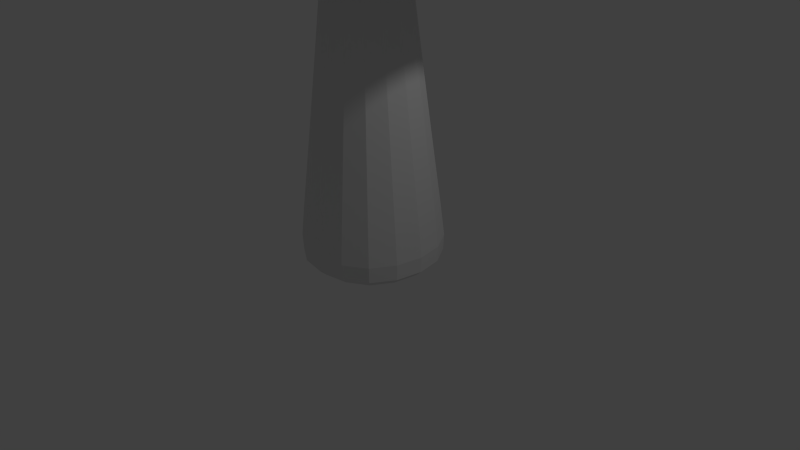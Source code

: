 # Source: pilz.blend  (saved by Blender 2.77.0; exported with 4.5.12 LTS)
import bpy
from mathutils import Matrix  # noqa: F401  (used for matrix-valued properties, if any)

bpy.ops.wm.read_factory_settings(use_empty=True)
scene = bpy.context.scene
scene.name = 'Scene'

# ---- collections
col_collection_1 = bpy.data.collections.new('Collection 1'); scene.collection.children.link(col_collection_1)

# ---- materials (node trees are filled in below, after node groups)
mat_material = bpy.data.materials.new('Material')
mat_material.alpha_threshold = 0.0
mat_material.use_transparent_shadow = False
mat_material.roughness = 0.5
mat_material.line_color = (0.0, 0.0, 0.0, 1.0)

# ---- material node trees

# ---- world
world_world = bpy.data.worlds.new('World'); scene.world = world_world
world_world.color = (0.05088, 0.05088, 0.05088)
world_world.use_sun_shadow = False
world_world.sun_shadow_jitter_overblur = 0.0
world_world.cycles.sampling_method = 'NONE'
world_world.cycles.sample_map_resolution = 256

# ---- cameras
cam_camera = bpy.data.cameras.new('Camera')
cam_camera.clip_end = 100.0
cam_camera.lens = 35.0
cam_camera.sensor_width = 32.0
cam_camera.sensor_height = 18.0
cam_camera.ortho_scale = 7.314
cam_camera.dof.focus_distance = 0.0
cam_camera.dof.aperture_fstop = 128.0

# ---- lights
light_lamp = bpy.data.lights.new('Lamp', 'POINT')
light_lamp.transmission_factor = 0.0
light_lamp.cutoff_distance = 30.0
light_lamp.energy = 100.0
light_lamp.shadow_buffer_clip_start = 1.001
light_lamp.shadow_soft_size = 0.1
light_lamp.shadow_maximum_resolution = 0.006
light_lamp.use_absolute_resolution = True
light_lamp.cycles.use_multiple_importance_sampling = False

# ---- meshes
me_cube = bpy.data.meshes.new('Cube')
me_cube.from_pydata([(1.0, 1.0, 0.0001942), (1.0, -1.0, 0.0001942), (-1.0, -1.0, 0.0001942), (-1.0, 1.0, 0.0001942), (0.4522, 0.4522, 4.119), (0.4522, -0.4522, 4.119), (-0.4522, -0.4522, 4.119), (-0.4522, 0.4522, 4.119), (0.4522, 0.4522, 4.734), (0.4522, -0.4522, 4.734), (-0.4522, -0.4522, 4.734), (-0.4522, 0.4522, 4.734), (0.7755, 0.7755, 6.015), (0.7755, -0.7755, 6.015), (-0.7755, -0.7755, 6.015), (-0.7755, 0.7755, 6.015), (2.389, 2.389, 4.061), (2.389, -2.389, 4.061), (-2.389, 2.389, 4.061), (-2.389, -2.389, 4.061), (2.879, 2.879, 4.316), (2.879, -2.879, 4.316), (-2.879, 2.879, 4.316), (-2.879, -2.879, 4.316), (1.0, 1.0, 0.0001941), (1.0, -1.0, 0.0001941), (-1.0, -1.0, 0.0001938), (-1.0, 1.0, 0.0001941), (2.951, 2.951, 4.737), (2.608, 2.608, 5.24), (1.521, 1.521, 5.589), (1.521, -1.521, 5.589), (2.608, -2.608, 5.24), (2.951, -2.951, 4.737), (-1.521, 1.521, 5.589), (-2.608, 2.608, 5.24), (-2.951, 2.951, 4.737), (-2.951, -2.951, 4.737), (-2.608, -2.608, 5.24), (-1.521, -1.521, 5.589)], [], [(0, 1, 2, 3), (4, 7, 11, 8), (24, 4, 5, 25), (25, 5, 6, 26), (26, 6, 7, 27), (24, 0, 3, 27), (9, 8, 16, 17), (6, 5, 9, 10), (5, 4, 8, 9), (7, 6, 10, 11), (12, 15, 14, 13), (37, 36, 22, 23), (10, 9, 17, 19), (28, 33, 21, 20), (19, 17, 21, 23), (17, 16, 20, 21), (18, 19, 23, 22), (16, 18, 22, 20), (36, 28, 20, 22), (11, 10, 19, 18), (8, 11, 18, 16), (33, 37, 23, 21), (4, 24, 27, 7), (2, 26, 27, 3), (1, 25, 26, 2), (0, 24, 25, 1), (13, 14, 39, 31), (31, 39, 38, 32), (32, 38, 37, 33), (15, 12, 30, 34), (34, 30, 29, 35), (35, 29, 28, 36), (12, 13, 31, 30), (30, 31, 32, 29), (29, 32, 33, 28), (14, 15, 34, 39), (39, 34, 35, 38), (38, 35, 36, 37)])
_uv = me_cube.uv_layers.new(name='UVMap')
_uv.uv.foreach_set('vector', [0.6187, 0.8326, 0.7782, 0.8326, 0.7782, 1.0, 0.6187, 1.0, 0.2753, 0.5335, 0.2032, 0.5335, 0.2032, 0.482, 0.2753, 0.482, 0.4592, 0.8356, 0.5029, 0.4879, 0.575, 0.4879, 0.6187, 0.8356, 0.6187, 0.8326, 0.6624, 0.4882, 0.7345, 0.4882, 0.7782, 0.8326, 0.1595, 0.482, 0.1158, 0.8264, 0.04369, 0.8264, 0.0, 0.482, 0.3925, 0.482, 0.3925, 0.482, 0.3925, 0.6495, 0.3925, 0.6495, 0.2657, 0.2789, 0.2657, 0.2032, 0.4201, 0.04104, 0.4201, 0.441, 0.7345, 0.4882, 0.6624, 0.4882, 0.6624, 0.4367, 0.7345, 0.4367, 0.575, 0.4879, 0.5029, 0.4879, 0.5029, 0.4367, 0.575, 0.4367, 0.04369, 0.8264, 0.1158, 0.8264, 0.1158, 0.8779, 0.04369, 0.8779, 0.729, 0.1534, 0.729, 0.2833, 0.6053, 0.2833, 0.6053, 0.1534, 0.8937, 0.9308, 0.8937, 0.4367, 0.9273, 0.4427, 0.9273, 0.9247, 0.1935, 0.2789, 0.2657, 0.2789, 0.4201, 0.441, 0.03909, 0.441, 0.8211, 0.9308, 0.8211, 0.4367, 0.8538, 0.4427, 0.8538, 0.9247, 0.03909, 0.441, 0.4201, 0.441, 0.4592, 0.482, 1.901e-08, 0.482, 0.4201, 0.441, 0.4201, 0.04104, 0.4592, 5.988e-08, 0.4592, 0.482, 0.03909, 0.04104, 0.03909, 0.441, 1.901e-08, 0.482, 0.0, 0.0, 0.4201, 0.04104, 0.03909, 0.04104, 0.0, 0.0, 0.4592, 5.988e-08, 0.961, 0.4367, 0.961, 0.9308, 0.9273, 0.9247, 0.9273, 0.4427, 0.1935, 0.2032, 0.1935, 0.2789, 0.03909, 0.441, 0.03909, 0.04104, 0.2657, 0.2032, 0.1935, 0.2032, 0.03909, 0.04104, 0.4201, 0.04104, 0.3526, 0.482, 0.3526, 0.9761, 0.319, 0.9701, 0.319, 0.4881, 0.2753, 0.5335, 0.319, 0.8762, 0.1595, 0.8762, 0.2032, 0.5335, 0.3925, 0.482, 0.3925, 0.482, 0.3925, 0.6495, 0.3925, 0.6495, 0.3925, 0.482, 0.3925, 0.482, 0.3925, 0.6495, 0.3925, 0.6495, 0.3925, 0.482, 0.3925, 0.482, 0.3925, 0.6495, 0.3925, 0.6495, 0.6053, 0.1534, 0.6053, 0.2833, 0.5459, 0.3457, 0.5459, 0.09098, 0.5459, 0.09098, 0.5459, 0.3457, 0.4592, 0.4367, 0.4592, 1.996e-08, 0.3925, 0.5108, 0.3925, 0.9474, 0.3526, 0.9761, 0.3526, 0.482, 0.729, 0.2833, 0.729, 0.1534, 0.7885, 0.09098, 0.7885, 0.3457, 0.7885, 0.3457, 0.7885, 0.09098, 0.8752, 0.0, 0.8752, 0.4367, 1.0, 0.4654, 1.0, 0.902, 0.961, 0.9308, 0.961, 0.4367, 0.729, 0.1534, 0.6053, 0.1534, 0.5459, 0.09098, 0.7885, 0.09098, 0.7885, 0.09098, 0.5459, 0.09098, 0.4592, 1.996e-08, 0.8752, 0.0, 0.7782, 0.902, 0.7782, 0.4654, 0.8211, 0.4367, 0.8211, 0.9308, 0.6053, 0.2833, 0.729, 0.2833, 0.7885, 0.3457, 0.5459, 0.3457, 0.5459, 0.3457, 0.7885, 0.3457, 0.8752, 0.4367, 0.4592, 0.4367, 0.8538, 0.902, 0.8538, 0.4654, 0.8937, 0.4367, 0.8937, 0.9308])
me_cube.materials.append(mat_material)
me_cube.use_remesh_preserve_volume = False
me_cube.use_remesh_preserve_attributes = False
me_cube.use_mirror_vertex_groups = False
me_cube.update()

# ---- objects
ob_cube = bpy.data.objects.new('Cube', me_cube)
ob_lamp = bpy.data.objects.new('Lamp', light_lamp)
ob_camera = bpy.data.objects.new('Camera', cam_camera)

# ---- transforms, parenting, visibility, modifiers, constraints
ob_cube.location = (0.0, 0.0, 0.0)
ob_cube.lock_rotations_4d = False
ob_cube.empty_display_type = 'ARROWS'
ob_cube.lineart.crease_threshold = 0.0
_m = ob_cube.modifiers.new('Subsurf', 'SUBSURF')
_m.uv_smooth = 'PRESERVE_CORNERS'
_m.quality = 2
_m.levels = 3
_m.show_only_control_edges = False
ob_lamp.location = (4.076, 1.005, 5.904)
ob_lamp.rotation_euler = (0.6503, 0.05522, 1.866)
ob_lamp.lock_rotations_4d = False
ob_lamp.empty_display_type = 'ARROWS'
ob_lamp.color = (0.0, 0.0, 0.0, 0.0)
ob_lamp.lineart.crease_threshold = 0.0
ob_camera.location = (7.481, -6.508, 5.344)
ob_camera.rotation_euler = (1.109, 0.01082, 0.8149)
ob_camera.lock_rotations_4d = False
ob_camera.empty_display_type = 'ARROWS'
ob_camera.color = (0.0, 0.0, 0.0, 0.0)
ob_camera.display_type = 'WIRE'
ob_camera.lineart.crease_threshold = 0.0

# ---- collection membership
col_collection_1.objects.link(ob_cube)
col_collection_1.objects.link(ob_lamp)
col_collection_1.objects.link(ob_camera)

# ---- scene / render settings (as saved in the file)
scene.camera = ob_camera
scene.frame_start = 1; scene.frame_end = 250; scene.frame_set(1)
scene.render.engine = 'BLENDER_EEVEE_NEXT'
scene.render.resolution_percentage = 50
scene.render.dither_intensity = 0.0
scene.cycles.use_denoising = False
scene.cycles.samples = 10
scene.cycles.sampling_pattern = 'TABULATED_SOBOL'
scene.cycles.light_sampling_threshold = 0.0
scene.cycles.use_adaptive_sampling = False
scene.cycles.use_light_tree = False
scene.cycles.blur_glossy = 0.0
scene.cycles.pixel_filter_type = 'GAUSSIAN'
scene.cycles.sample_clamp_indirect = 0.0
scene.view_settings.view_transform = 'Standard'
bpy.context.view_layer.update()
